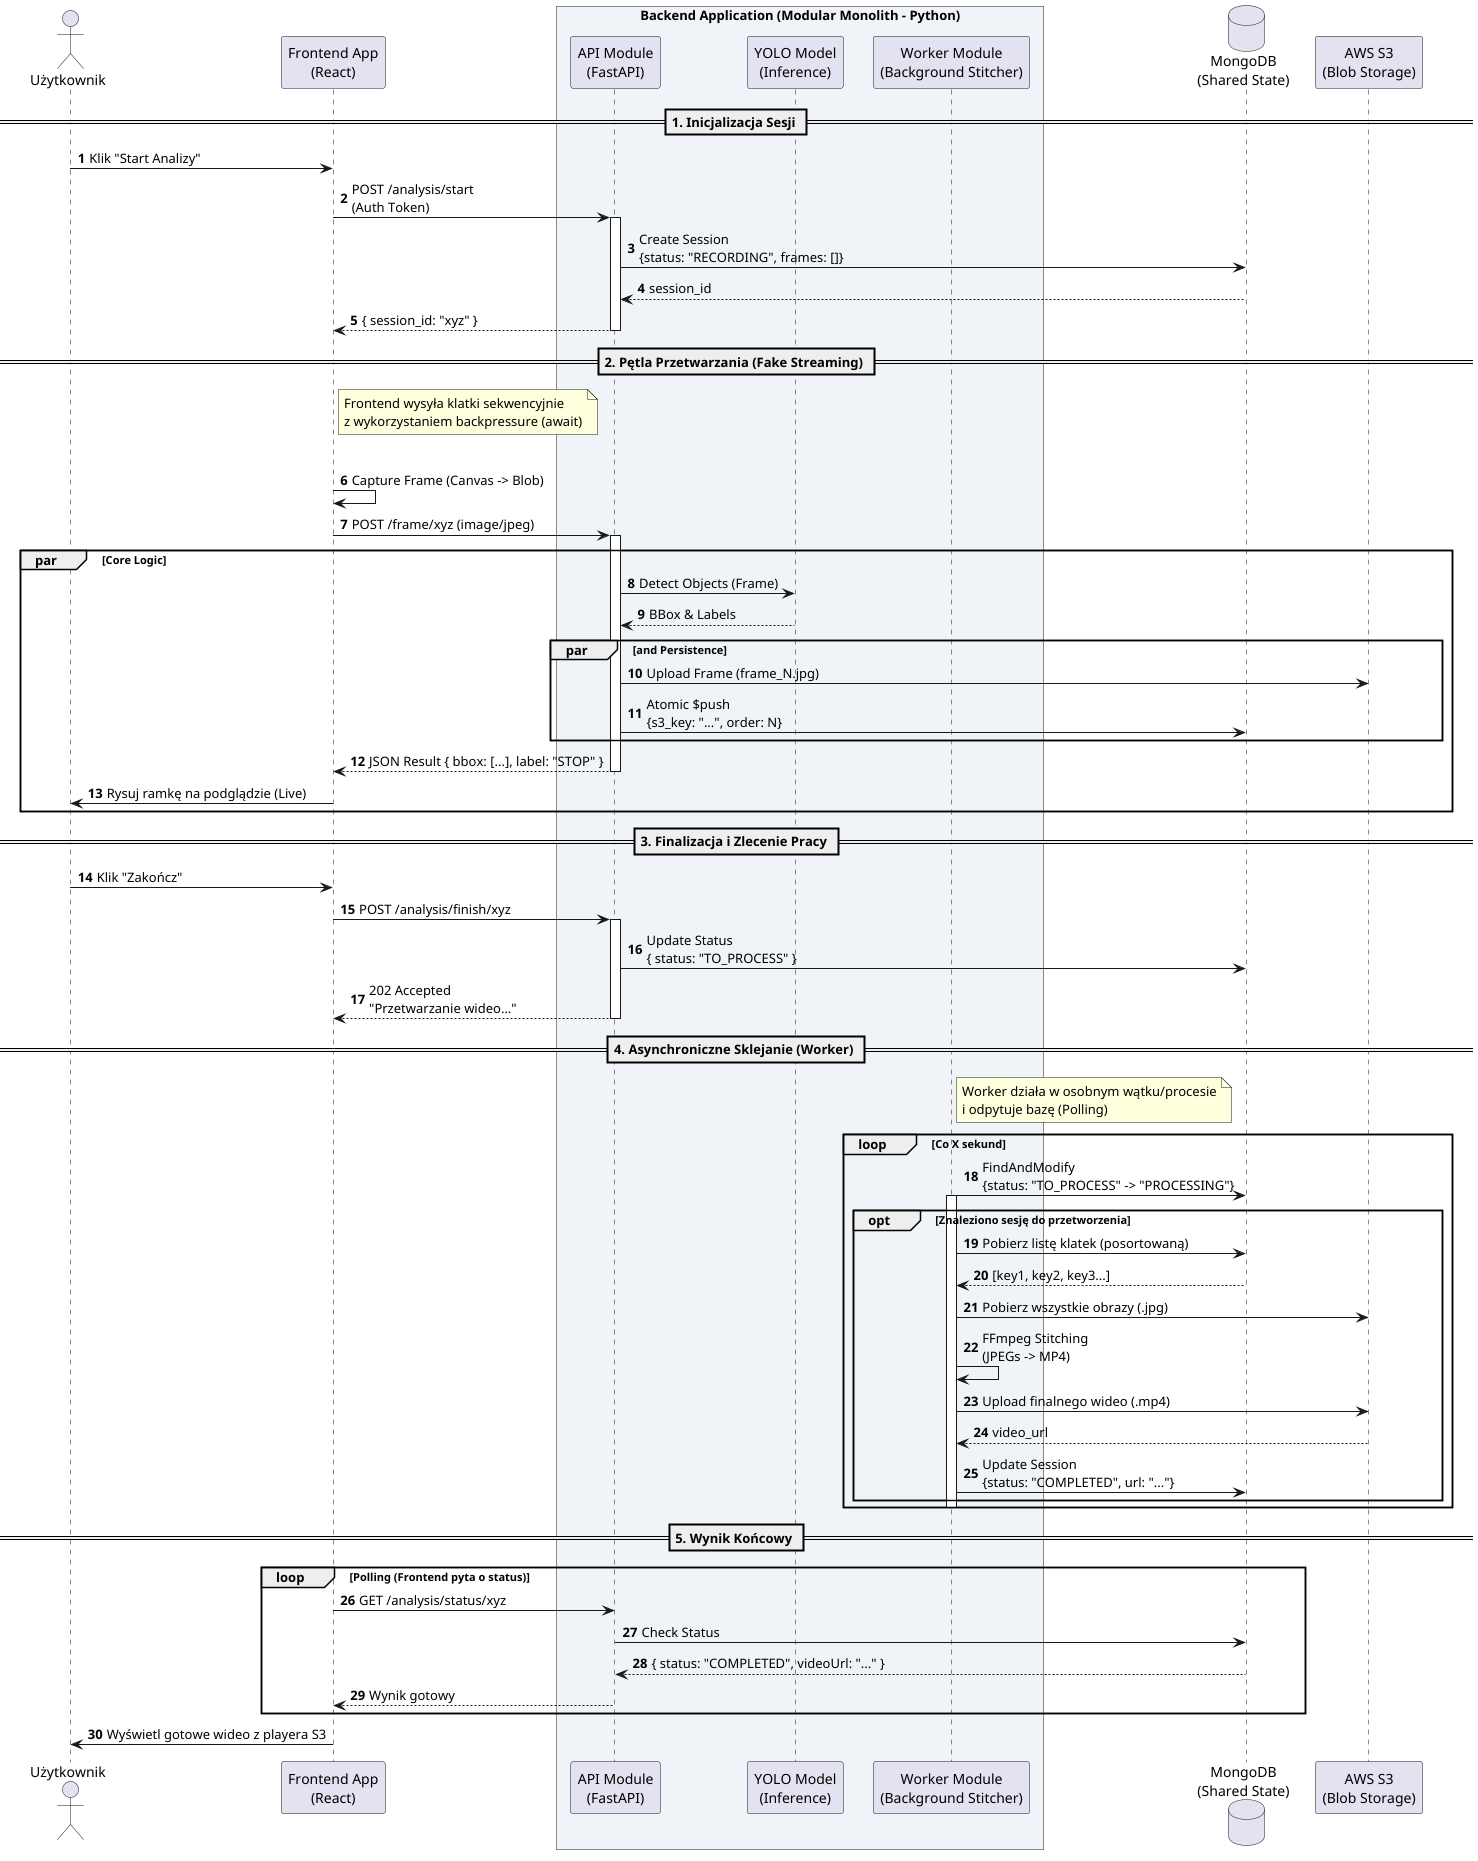

The diagram above was rendered by PlantUML. Its source (embedded in the PNG):
@startuml
autonumber
skinparam boxPadding 10
skinparam participantPadding 10

actor "Użytkownik" as User
participant "Frontend App\n(React)" as Front

box "Backend Application (Modular Monolith - Python)" #F0F4F8
    participant "API Module\n(FastAPI)" as API
    participant "YOLO Model\n(Inference)" as AI
    participant "Worker Module\n(Background Stitcher)" as Worker
end box

database "MongoDB\n(Shared State)" as Mongo
participant "AWS S3\n(Blob Storage)" as S3

== 1. Inicjalizacja Sesji ==
User -> Front: Klik "Start Analizy"
Front -> API: POST /analysis/start\n(Auth Token)
activate API
API -> Mongo: Create Session\n{status: "RECORDING", frames: []}
Mongo --> API: session_id
API --> Front: { session_id: "xyz" }
deactivate API

== 2. Pętla Przetwarzania (Fake Streaming) ==
note right of Front
  Frontend wysyła klatki sekwencyjnie
  z wykorzystaniem backpressure (await)
end note

loop Dopóki trwa nagrywanie
    Front -> Front: Capture Frame (Canvas -> Blob)
    Front -> API: POST /frame/xyz (image/jpeg)
    activate API
   
    ' Równoległe działania API
    par Core Logic
        API -> AI: Detect Objects (Frame)
        AI --> API: BBox & Labels
    par and Persistence
        API -> S3: Upload Frame (frame_N.jpg)
        API -> Mongo: Atomic $push\n{s3_key: "...", order: N}
    end

    API --> Front: JSON Result { bbox: [...], label: "STOP" }
    deactivate API
   
    Front -> User: Rysuj ramkę na podglądzie (Live)
end

== 3. Finalizacja i Zlecenie Pracy ==
User -> Front: Klik "Zakończ"
Front -> API: POST /analysis/finish/xyz
activate API
API -> Mongo: Update Status\n{ status: "TO_PROCESS" }
API --> Front: 202 Accepted\n"Przetwarzanie wideo..."
deactivate API

== 4. Asynchroniczne Sklejanie (Worker) ==
note right of Worker
  Worker działa w osobnym wątku/procesie
  i odpytuje bazę (Polling)
end note

loop Co X sekund
    Worker -> Mongo: FindAndModify\n{status: "TO_PROCESS" -> "PROCESSING"}
    activate Worker
   
    opt Znaleziono sesję do przetworzenia
        Worker -> Mongo: Pobierz listę klatek (posortowaną)
        Mongo --> Worker: [key1, key2, key3...]
       
        Worker -> S3: Pobierz wszystkie obrazy (.jpg)
        Worker -> Worker: FFmpeg Stitching\n(JPEGs -> MP4)
       
        Worker -> S3: Upload finalnego wideo (.mp4)
        S3 --> Worker: video_url
       
        Worker -> Mongo: Update Session\n{status: "COMPLETED", url: "..."}
    end
    deactivate Worker
end

== 5. Wynik Końcowy ==
loop Polling (Frontend pyta o status)
    Front -> API: GET /analysis/status/xyz
    API -> Mongo: Check Status
    Mongo --> API: { status: "COMPLETED", videoUrl: "..." }
    API --> Front: Wynik gotowy
end

Front -> User: Wyświetl gotowe wideo z playera S3

@enduml